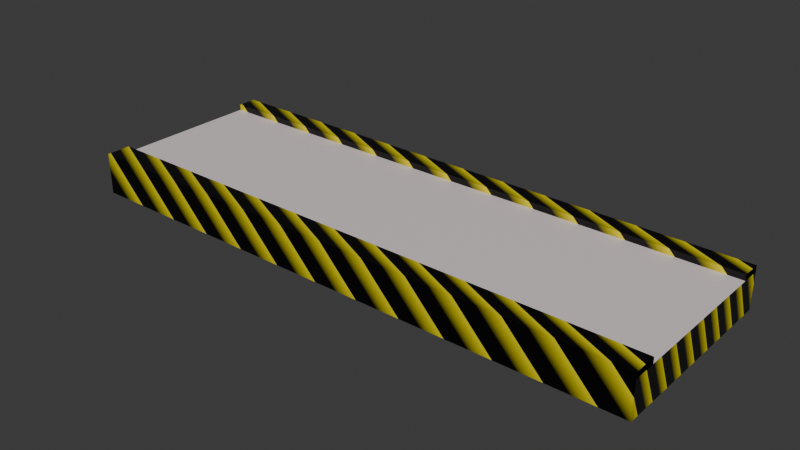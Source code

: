 # Source: bant2.blend  (saved by Blender 5.0.119; exported with 4.5.12 LTS)
import bpy
from mathutils import Matrix  # noqa: F401  (used for matrix-valued properties, if any)

bpy.ops.wm.read_factory_settings(use_empty=True)
scene = bpy.context.scene
scene.name = 'Scene'

# ---- collections
col_collection = bpy.data.collections.new('Collection'); scene.collection.children.link(col_collection)

# ---- images (referenced by path relative to the original .blend; pixels are not part of the script)
import os
ASSET_DIR = os.environ.get("B2B_ASSET_DIR", "")  # directory of the original .blend (textures are referenced by path, not embedded)
HERE = os.path.dirname(os.path.abspath(__file__))  # packed textures are extracted next to this script under _unpacked/

def load_image(name, relpath, width, height, colorspace="sRGB"):
    """Load a texture the original file referenced (path relative to the .blend, or extracted next to this script)."""
    p = next((c for c in (os.path.join(HERE, relpath), os.path.join(ASSET_DIR, relpath)) if relpath and os.path.exists(c)), "")
    if p:
        img = bpy.data.images.load(p, check_existing=True)
        img.name = name
    else:  # same state as the original file: an image datablock whose file is absent (Cycles renders it pink)
        img = bpy.data.images.new(name, width, height)
        img.source = "FILE"
        img.filepath = "//" + (relpath or name)
    img.colorspace_settings.name = colorspace
    return img
img_untitled_002 = load_image('Untitled.002', 'missing.png', 4096, 4096, 'sRGB')

# ---- materials (node trees are filled in below, after node groups)
mat_normal = bpy.data.materials.new('normal')
mat_normal.alpha_threshold = 0.0
mat_normal.use_backface_culling_lightprobe_volume = False
mat_normal.roughness = 0.5
mat_normal.line_color = (0.0, 0.0, 0.0, 1.0)
mat_st_taraf = bpy.data.materials.new('üst taraf')
mat_kaycak_olan = bpy.data.materials.new('kaycak olan')

# ---- material node trees
mat_normal.use_nodes = True; mat_normal.node_tree.nodes.clear()
_N = mat_normal.node_tree.nodes; _L = mat_normal.node_tree.links
n0 = _N.new('ShaderNodeOutputMaterial'); n0.name = 'Material Output'; n0.location = (232, 171)
n1 = _N.new('ShaderNodeBsdfPrincipled'); n1.name = 'Principled BSDF'; n1.location = (-168, 171)
n1.inputs[1].default_value = 0.2054
n1.inputs[2].default_value = 0.2416
n2 = _N.new('ShaderNodeValToRGB'); n2.name = 'Color Ramp'; n2.location = (-541, 51)
while len(n2.color_ramp.elements) > 1: n2.color_ramp.elements.remove(n2.color_ramp.elements[-1])
n2.color_ramp.elements[0].position = 0.5; n2.color_ramp.elements[0].color = (0.0, 0.0, 0.0, 1.0)
_e = n2.color_ramp.elements.new(0.9745); _e.color = (1.0, 0.8615, 0.0, 1.0)
n3 = _N.new('ShaderNodeTexWave'); n3.name = 'Wave Texture'; n3.location = (-773, 55)
n3.width = 160
n3.bands_direction = 'DIAGONAL'
n3.wave_profile = 'SAW'
n3.inputs[1].default_value = 5.6
n4 = _N.new('ShaderNodeMapping'); n4.name = 'Mapping'; n4.location = (-1009, 71)
n4.inputs[2].default_value = (0.0, -0.7173, 0.0)
n5 = _N.new('ShaderNodeTexCoord'); n5.name = 'Texture Coordinate'; n5.location = (-1229, 58)
n6 = _N.new('ShaderNodeTexImage'); n6.name = 'Image Texture'; n6.location = (-642, 362)
n6.image = img_untitled_002
_L.new(n1.outputs[0], n0.inputs[0])
_L.new(n2.outputs[0], n1.inputs[0])
_L.new(n3.outputs[0], n2.inputs[0])
_L.new(n4.outputs[0], n3.inputs[0])
_L.new(n5.outputs[0], n4.inputs[0])
n0.is_active_output = True
mat_st_taraf.use_nodes = True; mat_st_taraf.node_tree.nodes.clear()
_N = mat_st_taraf.node_tree.nodes; _L = mat_st_taraf.node_tree.links
n0 = _N.new('ShaderNodeBsdfPrincipled'); n0.name = 'Principled BSDF'; n0.location = (-200, 100)
n0.inputs[0].default_value = (0.0, 0.0, 0.0, 1.0)
n0.inputs[1].default_value = 1.0
n0.inputs[2].default_value = 1.0
n1 = _N.new('ShaderNodeOutputMaterial'); n1.name = 'Material Output'; n1.location = (200, 100)
_L.new(n0.outputs[0], n1.inputs[0])
n1.is_active_output = True
mat_kaycak_olan.use_nodes = True; mat_kaycak_olan.node_tree.nodes.clear()
_N = mat_kaycak_olan.node_tree.nodes; _L = mat_kaycak_olan.node_tree.links
n0 = _N.new('ShaderNodeBsdfPrincipled'); n0.name = 'Principled BSDF'; n0.location = (-200, 100)
n0.inputs[0].default_value = (0.8, 0.7032, 0.7113, 1.0)
n1 = _N.new('ShaderNodeOutputMaterial'); n1.name = 'Material Output'; n1.location = (200, 100)
_L.new(n0.outputs[0], n1.inputs[0])
n1.is_active_output = True

# ---- world
world_world = bpy.data.worlds.new('World'); scene.world = world_world
world_world.use_nodes = True; world_world.node_tree.nodes.clear()
_N = world_world.node_tree.nodes; _L = world_world.node_tree.links
n0 = _N.new('ShaderNodeOutputWorld'); n0.name = 'World Output'; n0.location = (200, 100)
n1 = _N.new('ShaderNodeBackground'); n1.name = 'Background'; n1.location = (-200, 100)
n1.inputs[0].default_value = (0.05088, 0.05088, 0.05088, 1.0)
_L.new(n1.outputs[0], n0.inputs[0])
n0.is_active_output = True
world_world.color = (0.05088, 0.05088, 0.05088)
world_world.sun_shadow_jitter_overblur = 0.0

# ---- meshes
me_cube = bpy.data.meshes.new('Cube')
me_cube.from_pydata([(1.0, 1.0, 1.0), (1.0, 1.0, -1.0), (1.0, -1.0, 1.0), (1.0, -1.0, -1.0), (-1.0, 1.0, 1.0), (-1.0, 1.0, -1.0), (-1.0, -1.0, 1.0), (-1.0, -1.0, -1.0), (-1.0, 0.8, -1.0), (1.0, 0.8, 1.0), (-1.0, 0.8, 1.0), (1.0, 0.8, -1.0), (-1.0, -0.7474, -1.0), (1.0, -0.7474, 1.0), (-1.0, -0.7474, 1.0), (1.0, -0.7474, -1.0), (1.0, -1.0, 1.335), (-1.0, -1.0, 1.335), (1.0, -0.7474, 1.335), (-1.0, 0.8, 1.335), (-1.0, 1.0, 1.335), (1.0, 1.0, 1.335), (1.0, 0.8, 1.335), (-1.0, -0.7474, 1.335), (-1.0, -0.8737, -1.0), (0.0, 1.0, -1.0), (1.0, 1.0, 0.0), (-1.0, -1.0, 0.0), (1.0, -1.0, 0.0), (-1.0, 1.0, 0.0), (0.0, -1.0, 1.0), (1.0, -0.8737, 1.0), (0.0, -1.0, -1.0), (-1.0, 0.9, 1.0), (0.0, 1.0, 1.0), (1.0, 0.9, -1.0), (-1.0, 0.9, -1.0), (1.0, 0.9, 1.0), (-1.0, 0.02631, 1.0), (1.0, 0.02631, -1.0), (1.0, 0.8, 0.0), (0.0, 0.8, -1.0), (-1.0, 0.8, 0.0), (0.0, 0.8, 1.0), (-1.0, 0.02631, -1.0), (1.0, 0.02631, 1.0), (-1.0, -0.8737, 1.0), (1.0, -0.8737, -1.0), (-1.0, -0.7474, 0.0), (1.0, -0.7474, 0.0), (0.0, -0.7474, -1.0), (0.0, -0.7474, 1.0), (0.0, -1.0, 1.335), (1.0, -0.8737, 1.335), (-1.0, 0.9, 1.335), (0.0, 1.0, 1.335), (1.0, 0.9, 1.335), (0.0, 0.8, 1.335), (-1.0, -0.8737, 1.335), (0.0, -0.7474, 1.335), (-1.0, -0.7474, 1.167), (1.0, -0.7474, 1.167), (-1.0, 1.0, 1.167), (1.0, 1.0, 1.167), (1.0, 0.8, 1.167), (-1.0, 0.8, 1.167), (1.0, -1.0, 1.167), (-1.0, -1.0, 1.167), (1.0, -0.8737, 1.167), (-1.0, 0.9, 1.167), (-1.0, -0.8737, 1.167), (1.0, 0.9, 1.167), (0.0, -1.0, 1.167), (0.0, 0.8, 1.167), (0.0, 0.9, 1.335), (0.0, -0.8737, 1.335), (0.0, 0.02631, 1.0), (0.0, 0.02631, -1.0), (1.0, 0.02631, 0.0), (-1.0, -0.8737, 0.0), (0.0, -0.7474, 1.167), (-1.0, 0.02631, 0.0), (0.0, 0.9, -1.0), (1.0, 0.9, 0.0), (0.0, 1.0, 0.0), (1.0, -0.8737, 0.0), (0.0, -0.8737, -1.0), (-1.0, 0.9, 0.0), (0.0, -1.0, 0.0), (0.0, 1.0, 1.167)], [], [(89, 62, 20, 55), (88, 30, 6, 27), (87, 33, 4, 29), (86, 47, 3, 32), (85, 31, 2, 28), (84, 34, 0, 26), (83, 37, 9, 40), (82, 35, 11, 41), (81, 38, 10, 42), (80, 60, 23, 59), (79, 46, 14, 48), (78, 45, 13, 49), (77, 39, 15, 50), (76, 38, 14, 51), (75, 58, 17, 52), (74, 54, 19, 57), (73, 64, 22, 57), (72, 66, 16, 52), (71, 63, 21, 56), (70, 67, 17, 58), (69, 65, 19, 54), (68, 61, 18, 53), (66, 68, 53, 16), (2, 31, 68, 66), (31, 13, 61, 68), (62, 69, 54, 20), (4, 33, 69, 62), (33, 10, 65, 69), (60, 70, 58, 23), (14, 46, 70, 60), (46, 6, 67, 70), (64, 71, 56, 22), (9, 37, 71, 64), (37, 0, 63, 71), (67, 72, 52, 17), (6, 30, 72, 67), (30, 2, 66, 72), (65, 73, 57, 19), (10, 43, 73, 65), (43, 9, 64, 73), (56, 74, 57, 22), (21, 55, 74, 56), (55, 20, 54, 74), (53, 75, 52, 16), (18, 59, 75, 53), (59, 23, 58, 75), (45, 76, 51, 13), (9, 43, 76, 45), (43, 10, 38, 76), (44, 77, 50, 12), (8, 41, 77, 44), (41, 11, 39, 77), (39, 78, 49, 15), (11, 40, 78, 39), (40, 9, 45, 78), (24, 79, 48, 12), (7, 27, 79, 24), (27, 6, 46, 79), (61, 80, 59, 18), (13, 51, 80, 61), (51, 14, 60, 80), (44, 81, 42, 8), (12, 48, 81, 44), (48, 14, 38, 81), (36, 82, 41, 8), (5, 25, 82, 36), (25, 1, 35, 82), (35, 83, 40, 11), (1, 26, 83, 35), (26, 0, 37, 83), (25, 84, 26, 1), (5, 29, 84, 25), (29, 4, 34, 84), (47, 85, 28, 3), (15, 49, 85, 47), (49, 13, 31, 85), (24, 86, 32, 7), (12, 50, 86, 24), (50, 15, 47, 86), (36, 87, 29, 5), (8, 42, 87, 36), (42, 10, 33, 87), (32, 88, 27, 7), (3, 28, 88, 32), (28, 2, 30, 88), (63, 89, 55, 21), (0, 34, 89, 63), (34, 4, 62, 89)])
me_cube.polygons.foreach_set('material_index', [0, 0, 0, 0, 0, 0, 0, 0, 0, 0, 0, 0, 0, 2, 0, 0, 0, 0, 1, 1, 1, 1, 1, 1, 1, 1, 1, 1, 1, 1, 1, 1, 1, 1, 0, 0, 0, 0, 0, 0, 0, 0, 0, 0, 0, 0, 2, 2, 2, 0, 0, 0, 0, 0, 0, 0, 0, 0, 0, 0, 0, 0, 0, 0, 0, 0, 0, 0, 0, 0, 0, 0, 0, 0, 0, 0, 0, 0, 0, 0, 0, 0, 0, 0, 0, 0, 0, 0])
_uv = me_cube.uv_layers.new(name='UVMap')
_uv.uv.foreach_set('vector', [0.1667, 0.02789, 0.0, 0.02789, 0.0, 0.0, 0.1667, 0.0, 0.5, 0.2224, 0.5, 0.05577, 0.6667, 0.05577, 0.6667, 0.2224, 0.3167, 0.6115, 0.3167, 0.4449, 0.3333, 0.4449, 0.3333, 0.6115, 0.6877, 0.1667, 0.6877, 0.3333, 0.6667, 0.3333, 0.6667, 0.1667, 0.6456, 0.6115, 0.6456, 0.4449, 0.6667, 0.4449, 0.6667, 0.6115, 0.1667, 0.2224, 0.1667, 0.05577, 0.3333, 0.05577, 0.3333, 0.2224, 0.35, 0.6115, 0.35, 0.4449, 0.3667, 0.4449, 0.3667, 0.6115, 0.9833, 0.1667, 0.9833, 0.3333, 0.9667, 0.3333, 0.9667, 0.1667, 0.1711, 0.6115, 0.1711, 0.4449, 0.3, 0.4449, 0.3, 0.6115, 0.9524, 0.5, 0.9524, 0.6667, 0.9246, 0.6667, 0.9246, 0.5, 0.02105, 0.6115, 0.02105, 0.4449, 0.0421, 0.4449, 0.0421, 0.6115, 0.4956, 0.6115, 0.4956, 0.4449, 0.6246, 0.4449, 0.6246, 0.6115, 0.8377, 0.1667, 0.8377, 0.3333, 0.7088, 0.3333, 0.7088, 0.1667, 0.7956, 0.5, 0.7956, 0.6667, 0.6667, 0.6667, 0.6667, 0.5, 0.7435, 0.8333, 0.7435, 1.0, 0.7224, 1.0, 0.7224, 0.8333, 0.7812, 0.8333, 0.7812, 1.0, 0.7645, 1.0, 0.7645, 0.8333, 0.6946, 0.8333, 0.6946, 1.0, 0.6667, 1.0, 0.6667, 0.8333, 0.5, 0.02789, 0.3333, 0.02789, 0.3333, 0.0, 0.5, 0.0, 0.35, 0.417, 0.3333, 0.417, 0.3333, 0.3891, 0.35, 0.3891, 0.02105, 0.417, 0.0, 0.417, 0.0, 0.3891, 0.02105, 0.3891, 0.3167, 0.417, 0.3, 0.417, 0.3, 0.3891, 0.3167, 0.3891, 0.6456, 0.417, 0.6246, 0.417, 0.6246, 0.3891, 0.6456, 0.3891, 0.6667, 0.417, 0.6456, 0.417, 0.6456, 0.3891, 0.6667, 0.3891, 0.6667, 0.4449, 0.6456, 0.4449, 0.6456, 0.417, 0.6667, 0.417, 0.6456, 0.4449, 0.6246, 0.4449, 0.6246, 0.417, 0.6456, 0.417, 0.3333, 0.417, 0.3167, 0.417, 0.3167, 0.3891, 0.3333, 0.3891, 0.3333, 0.4449, 0.3167, 0.4449, 0.3167, 0.417, 0.3333, 0.417, 0.3167, 0.4449, 0.3, 0.4449, 0.3, 0.417, 0.3167, 0.417, 0.0421, 0.417, 0.02105, 0.417, 0.02105, 0.3891, 0.0421, 0.3891, 0.0421, 0.4449, 0.02105, 0.4449, 0.02105, 0.417, 0.0421, 0.417, 0.02105, 0.4449, 0.0, 0.4449, 0.0, 0.417, 0.02105, 0.417, 0.3667, 0.417, 0.35, 0.417, 0.35, 0.3891, 0.3667, 0.3891, 0.3667, 0.4449, 0.35, 0.4449, 0.35, 0.417, 0.3667, 0.417, 0.35, 0.4449, 0.3333, 0.4449, 0.3333, 0.417, 0.35, 0.417, 0.6667, 0.02789, 0.5, 0.02789, 0.5, 0.0, 0.6667, 0.0, 0.6667, 0.05577, 0.5, 0.05577, 0.5, 0.02789, 0.6667, 0.02789, 0.5, 0.05577, 0.3333, 0.05577, 0.3333, 0.02789, 0.5, 0.02789, 0.6946, 0.6667, 0.6946, 0.8333, 0.6667, 0.8333, 0.6667, 0.6667, 0.7224, 0.6667, 0.7224, 0.8333, 0.6946, 0.8333, 0.6946, 0.6667, 0.7224, 0.8333, 0.7224, 1.0, 0.6946, 1.0, 0.6946, 0.8333, 0.7812, 0.6667, 0.7812, 0.8333, 0.7645, 0.8333, 0.7645, 0.6667, 0.7979, 0.6667, 0.7979, 0.8333, 0.7812, 0.8333, 0.7812, 0.6667, 0.7979, 0.8333, 0.7979, 1.0, 0.7812, 1.0, 0.7812, 0.8333, 0.7435, 0.6667, 0.7435, 0.8333, 0.7224, 0.8333, 0.7224, 0.6667, 0.7645, 0.6667, 0.7645, 0.8333, 0.7435, 0.8333, 0.7435, 0.6667, 0.7645, 0.8333, 0.7645, 1.0, 0.7435, 1.0, 0.7435, 0.8333, 0.7956, 0.3333, 0.7956, 0.5, 0.6667, 0.5, 0.6667, 0.3333, 0.9246, 0.3333, 0.9246, 0.5, 0.7956, 0.5, 0.7956, 0.3333, 0.9246, 0.5, 0.9246, 0.6667, 0.7956, 0.6667, 0.7956, 0.5, 0.8377, 2.351e-08, 0.8377, 0.1667, 0.7088, 0.1667, 0.7088, 1.377e-08, 0.9667, 3.324e-08, 0.9667, 0.1667, 0.8377, 0.1667, 0.8377, 2.351e-08, 0.9667, 0.1667, 0.9667, 0.3333, 0.8377, 0.3333, 0.8377, 0.1667, 0.4956, 0.7782, 0.4956, 0.6115, 0.6246, 0.6115, 0.6246, 0.7782, 0.3667, 0.7782, 0.3667, 0.6115, 0.4956, 0.6115, 0.4956, 0.7782, 0.3667, 0.6115, 0.3667, 0.4449, 0.4956, 0.4449, 0.4956, 0.6115, 0.02105, 0.7782, 0.02105, 0.6115, 0.0421, 0.6115, 0.0421, 0.7782, 0.0, 0.7782, 0.0, 0.6115, 0.02105, 0.6115, 0.02105, 0.7782, 0.0, 0.6115, 0.0, 0.4449, 0.02105, 0.4449, 0.02105, 0.6115, 0.9524, 0.3333, 0.9524, 0.5, 0.9246, 0.5, 0.9246, 0.3333, 0.9803, 0.3333, 0.9803, 0.5, 0.9524, 0.5, 0.9524, 0.3333, 0.9803, 0.5, 0.9803, 0.6667, 0.9524, 0.6667, 0.9524, 0.5, 0.1711, 0.7782, 0.1711, 0.6115, 0.3, 0.6115, 0.3, 0.7782, 0.0421, 0.7782, 0.0421, 0.6115, 0.1711, 0.6115, 0.1711, 0.7782, 0.0421, 0.6115, 0.0421, 0.4449, 0.1711, 0.4449, 0.1711, 0.6115, 0.9833, 3.45e-08, 0.9833, 0.1667, 0.9667, 0.1667, 0.9667, 3.324e-08, 1.0, 3.576e-08, 1.0, 0.1667, 0.9833, 0.1667, 0.9833, 3.45e-08, 1.0, 0.1667, 1.0, 0.3333, 0.9833, 0.3333, 0.9833, 0.1667, 0.35, 0.7782, 0.35, 0.6115, 0.3667, 0.6115, 0.3667, 0.7782, 0.3333, 0.7782, 0.3333, 0.6115, 0.35, 0.6115, 0.35, 0.7782, 0.3333, 0.6115, 0.3333, 0.4449, 0.35, 0.4449, 0.35, 0.6115, 0.1667, 0.3891, 0.1667, 0.2224, 0.3333, 0.2224, 0.3333, 0.3891, 0.0, 0.3891, 0.0, 0.2224, 0.1667, 0.2224, 0.1667, 0.3891, 0.0, 0.2224, 0.0, 0.05577, 0.1667, 0.05577, 0.1667, 0.2224, 0.6456, 0.7782, 0.6456, 0.6115, 0.6667, 0.6115, 0.6667, 0.7782, 0.6246, 0.7782, 0.6246, 0.6115, 0.6456, 0.6115, 0.6456, 0.7782, 0.6246, 0.6115, 0.6246, 0.4449, 0.6456, 0.4449, 0.6456, 0.6115, 0.6877, 1.218e-08, 0.6877, 0.1667, 0.6667, 0.1667, 0.6667, 1.06e-08, 0.7088, 1.377e-08, 0.7088, 0.1667, 0.6877, 0.1667, 0.6877, 1.218e-08, 0.7088, 0.1667, 0.7088, 0.3333, 0.6877, 0.3333, 0.6877, 0.1667, 0.3167, 0.7782, 0.3167, 0.6115, 0.3333, 0.6115, 0.3333, 0.7782, 0.3, 0.7782, 0.3, 0.6115, 0.3167, 0.6115, 0.3167, 0.7782, 0.3, 0.6115, 0.3, 0.4449, 0.3167, 0.4449, 0.3167, 0.6115, 0.5, 0.3891, 0.5, 0.2224, 0.6667, 0.2224, 0.6667, 0.3891, 0.3333, 0.3891, 0.3333, 0.2224, 0.5, 0.2224, 0.5, 0.3891, 0.3333, 0.2224, 0.3333, 0.05577, 0.5, 0.05577, 0.5, 0.2224, 0.3333, 0.02789, 0.1667, 0.02789, 0.1667, 0.0, 0.3333, 0.0, 0.3333, 0.05577, 0.1667, 0.05577, 0.1667, 0.02789, 0.3333, 0.02789, 0.1667, 0.05577, 0.0, 0.05577, 0.0, 0.02789, 0.1667, 0.02789])
me_cube.materials.append(mat_normal)
me_cube.materials.append(mat_st_taraf)
me_cube.materials.append(mat_kaycak_olan)
me_cube.use_mirror_vertex_groups = False
me_cube.update()

# ---- objects
ob_cube = bpy.data.objects.new('Cube', me_cube)

# ---- transforms, parenting, visibility, modifiers, constraints
ob_cube.location = (0.0, 0.0, 0.0)
ob_cube.scale = (8.222, 2.746, 0.5077)
ob_cube.lock_rotations_4d = False
ob_cube.empty_display_type = 'ARROWS'
ob_cube.lineart.crease_threshold = 0.0

# ---- collection membership
col_collection.objects.link(ob_cube)

# ---- scene / render settings (as saved in the file)
scene.frame_start = 1; scene.frame_end = 250; scene.frame_set(1)
scene.render.engine = 'CYCLES'
scene.render.bake_bias = 0.0
scene.render.bake_samples = 0
scene.cycles.sampling_pattern = 'TABULATED_SOBOL'
scene.cycles.bake_type = 'DIFFUSE'
scene.eevee.use_volume_custom_range = False
bpy.context.view_layer.update()

# ---- added for rendering (the .blend has no active camera and no usable light): camera, sun
cam_auto = bpy.data.cameras.new('AutoCamera')
cam_auto.lens = 50.0
cam_auto.sensor_width = 36.0
cam_auto.clip_end = 1000.0
ob_auto_camera = bpy.data.objects.new('AutoCamera', cam_auto)
scene.collection.objects.link(ob_auto_camera)
ob_auto_camera.location = (16.0778, -19.2933, 12.9472)
ob_auto_camera.rotation_euler = (1.09748, -7.21219e-08, 0.694738)
scene.camera = ob_auto_camera
light_auto_sun = bpy.data.lights.new('AutoSun', 'SUN')
light_auto_sun.energy = 3.0
light_auto_sun.angle = 0.0523599
ob_auto_sun = bpy.data.objects.new('AutoSun', light_auto_sun)
scene.collection.objects.link(ob_auto_sun)
ob_auto_sun.rotation_euler = (0.872665, 0.174533, 0.523599)
bpy.context.view_layer.update()
